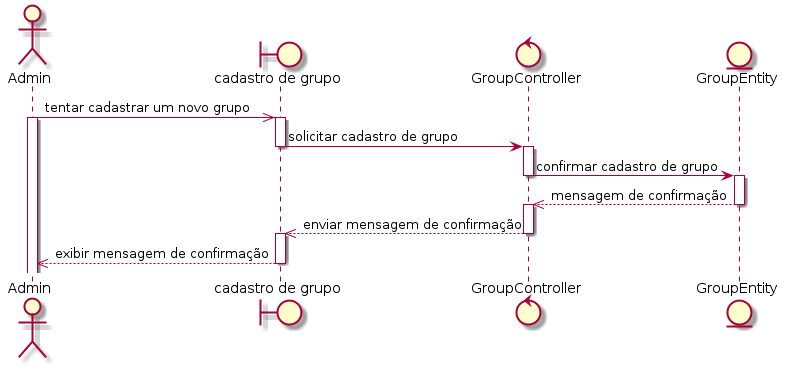

The diagram above was rendered by PlantUML. Its source (embedded in the PNG):
@startuml
actor Admin
boundary "cadastro de grupo" as grupo
control GroupController
entity GroupEntity

Admin ->> grupo: tentar cadastrar um novo grupo
activate Admin
activate grupo
grupo -> GroupController: solicitar cadastro de grupo
deactivate grupo
activate GroupController
GroupController -> GroupEntity: confirmar cadastro de grupo
deactivate GroupController
activate GroupEntity
GroupEntity -->> GroupController: mensagem de confirmação
deactivate GroupEntity
activate GroupController
GroupController -->> grupo: enviar mensagem de confirmação
deactivate GroupController
activate grupo
grupo -->> Admin: exibir mensagem de confirmação
deactivate grupo
@enduml